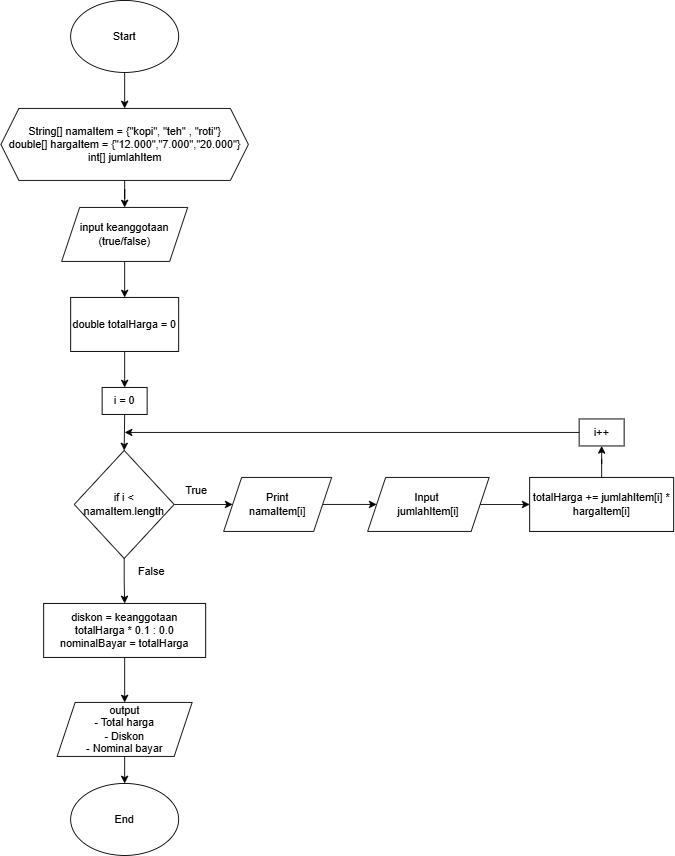

The diagram above was exported from draw.io. Its source (the exported page's mxGraphModel, read from the mxfile embedded in the PNG):
<mxGraphModel dx="1290" dy="565" grid="1" gridSize="10" guides="1" tooltips="1" connect="1" arrows="1" fold="1" page="1" pageScale="1" pageWidth="827" pageHeight="1169" background="#ffffff" math="0" shadow="0">
  <root>
    <mxCell id="0" />
    <mxCell id="1" parent="0" />
    <mxCell id="QTRmLfB8A8xO5tW-zGoD-1" value="Start" style="ellipse;whiteSpace=wrap;html=1;" parent="1" vertex="1">
      <mxGeometry x="340" y="10" width="120" height="80" as="geometry" />
    </mxCell>
    <mxCell id="QTRmLfB8A8xO5tW-zGoD-4" value="" style="endArrow=classic;html=1;rounded=0;exitX=0.5;exitY=1;exitDx=0;exitDy=0;entryX=0.5;entryY=0;entryDx=0;entryDy=0;" parent="1" source="QTRmLfB8A8xO5tW-zGoD-1" target="QTRmLfB8A8xO5tW-zGoD-5" edge="1">
      <mxGeometry width="50" height="50" relative="1" as="geometry">
        <mxPoint x="400" y="120" as="sourcePoint" />
        <mxPoint x="400" y="130" as="targetPoint" />
      </mxGeometry>
    </mxCell>
    <mxCell id="8c6IZZsOCNvr_StODKgt-5" value="" style="edgeStyle=orthogonalEdgeStyle;rounded=0;orthogonalLoop=1;jettySize=auto;html=1;" parent="1" source="QTRmLfB8A8xO5tW-zGoD-5" target="QTRmLfB8A8xO5tW-zGoD-22" edge="1">
      <mxGeometry relative="1" as="geometry" />
    </mxCell>
    <mxCell id="QTRmLfB8A8xO5tW-zGoD-5" value="String[] namaItem = {&quot;kopi&quot;, &quot;teh&quot; , &quot;roti&quot;}&lt;div&gt;double[] hargaItem = {&quot;12.000&quot;,&quot;7.000&quot;,&quot;20.000&quot;}&lt;/div&gt;&lt;div&gt;int[] jumlahItem&lt;/div&gt;" style="shape=hexagon;perimeter=hexagonPerimeter2;whiteSpace=wrap;html=1;fixedSize=1;" parent="1" vertex="1">
      <mxGeometry x="262.5" y="130" width="275" height="80" as="geometry" />
    </mxCell>
    <mxCell id="QTRmLfB8A8xO5tW-zGoD-7" value="double totalHarga = 0" style="rounded=0;whiteSpace=wrap;html=1;" parent="1" vertex="1">
      <mxGeometry x="340" y="340" width="120" height="60" as="geometry" />
    </mxCell>
    <mxCell id="QTRmLfB8A8xO5tW-zGoD-8" value="" style="endArrow=classic;html=1;rounded=0;exitX=0.5;exitY=1;exitDx=0;exitDy=0;entryX=0.5;entryY=0;entryDx=0;entryDy=0;" parent="1" source="QTRmLfB8A8xO5tW-zGoD-7" target="QTRmLfB8A8xO5tW-zGoD-9" edge="1">
      <mxGeometry width="50" height="50" relative="1" as="geometry">
        <mxPoint x="389" y="490" as="sourcePoint" />
        <mxPoint x="400" y="450" as="targetPoint" />
      </mxGeometry>
    </mxCell>
    <mxCell id="QTRmLfB8A8xO5tW-zGoD-9" value="i = 0" style="rounded=0;whiteSpace=wrap;html=1;" parent="1" vertex="1">
      <mxGeometry x="375" y="440" width="50" height="30" as="geometry" />
    </mxCell>
    <mxCell id="QTRmLfB8A8xO5tW-zGoD-10" value="" style="endArrow=classic;html=1;rounded=0;exitX=0.5;exitY=1;exitDx=0;exitDy=0;entryX=0.5;entryY=0;entryDx=0;entryDy=0;" parent="1" source="QTRmLfB8A8xO5tW-zGoD-9" target="QTRmLfB8A8xO5tW-zGoD-11" edge="1">
      <mxGeometry width="50" height="50" relative="1" as="geometry">
        <mxPoint x="470" y="530" as="sourcePoint" />
        <mxPoint x="400" y="500" as="targetPoint" />
      </mxGeometry>
    </mxCell>
    <mxCell id="8c6IZZsOCNvr_StODKgt-7" value="" style="edgeStyle=orthogonalEdgeStyle;rounded=0;orthogonalLoop=1;jettySize=auto;html=1;" parent="1" source="QTRmLfB8A8xO5tW-zGoD-11" target="QTRmLfB8A8xO5tW-zGoD-24" edge="1">
      <mxGeometry relative="1" as="geometry" />
    </mxCell>
    <mxCell id="8c6IZZsOCNvr_StODKgt-11" value="" style="edgeStyle=orthogonalEdgeStyle;rounded=0;orthogonalLoop=1;jettySize=auto;html=1;" parent="1" source="QTRmLfB8A8xO5tW-zGoD-11" target="8c6IZZsOCNvr_StODKgt-9" edge="1">
      <mxGeometry relative="1" as="geometry" />
    </mxCell>
    <mxCell id="QTRmLfB8A8xO5tW-zGoD-11" value="if i &amp;lt; namaItem.length" style="rhombus;whiteSpace=wrap;html=1;" parent="1" vertex="1">
      <mxGeometry x="344" y="510" width="111" height="120" as="geometry" />
    </mxCell>
    <mxCell id="QTRmLfB8A8xO5tW-zGoD-15" value="" style="edgeStyle=orthogonalEdgeStyle;rounded=0;orthogonalLoop=1;jettySize=auto;html=1;" parent="1" source="QTRmLfB8A8xO5tW-zGoD-13" target="QTRmLfB8A8xO5tW-zGoD-14" edge="1">
      <mxGeometry relative="1" as="geometry" />
    </mxCell>
    <mxCell id="QTRmLfB8A8xO5tW-zGoD-13" value="Input&amp;nbsp;&lt;div&gt;&lt;span class=&quot;hljs-selector-tag&quot;&gt;jumlah&lt;/span&gt;&lt;span class=&quot;hljs-selector-tag&quot;&gt;Item&lt;/span&gt;&lt;span class=&quot;hljs-selector-attr&quot;&gt;[i]&lt;/span&gt;&lt;/div&gt;" style="shape=parallelogram;perimeter=parallelogramPerimeter;whiteSpace=wrap;html=1;fixedSize=1;" parent="1" vertex="1">
      <mxGeometry x="670" y="540" width="135" height="60" as="geometry" />
    </mxCell>
    <mxCell id="8c6IZZsOCNvr_StODKgt-14" value="" style="edgeStyle=orthogonalEdgeStyle;rounded=0;orthogonalLoop=1;jettySize=auto;html=1;" parent="1" source="QTRmLfB8A8xO5tW-zGoD-14" target="QTRmLfB8A8xO5tW-zGoD-16" edge="1">
      <mxGeometry relative="1" as="geometry" />
    </mxCell>
    <mxCell id="QTRmLfB8A8xO5tW-zGoD-14" value="&lt;span class=&quot;hljs-selector-tag&quot;&gt;totalHarga&lt;/span&gt; += &lt;span class=&quot;hljs-selector-tag&quot;&gt;jumlahItem&lt;/span&gt;&lt;span class=&quot;hljs-selector-attr&quot;&gt;[i]&lt;/span&gt; * &lt;span class=&quot;hljs-selector-tag&quot;&gt;hargaItem&lt;/span&gt;&lt;span class=&quot;hljs-selector-attr&quot;&gt;[i]&lt;/span&gt;" style="whiteSpace=wrap;html=1;" parent="1" vertex="1">
      <mxGeometry x="850" y="540" width="160" height="60" as="geometry" />
    </mxCell>
    <mxCell id="QTRmLfB8A8xO5tW-zGoD-16" value="i++" style="whiteSpace=wrap;html=1;" parent="1" vertex="1">
      <mxGeometry x="905" y="475" width="50" height="30" as="geometry" />
    </mxCell>
    <mxCell id="QTRmLfB8A8xO5tW-zGoD-18" value="" style="endArrow=classic;html=1;rounded=0;exitX=0;exitY=0.5;exitDx=0;exitDy=0;" parent="1" source="QTRmLfB8A8xO5tW-zGoD-16" edge="1">
      <mxGeometry width="50" height="50" relative="1" as="geometry">
        <mxPoint x="570" y="710" as="sourcePoint" />
        <mxPoint x="400" y="490" as="targetPoint" />
      </mxGeometry>
    </mxCell>
    <mxCell id="8c6IZZsOCNvr_StODKgt-6" value="" style="edgeStyle=orthogonalEdgeStyle;rounded=0;orthogonalLoop=1;jettySize=auto;html=1;" parent="1" source="QTRmLfB8A8xO5tW-zGoD-22" target="QTRmLfB8A8xO5tW-zGoD-7" edge="1">
      <mxGeometry relative="1" as="geometry" />
    </mxCell>
    <mxCell id="QTRmLfB8A8xO5tW-zGoD-22" value="input keanggotaan&lt;div&gt;(true/false)&lt;/div&gt;" style="shape=parallelogram;perimeter=parallelogramPerimeter;whiteSpace=wrap;html=1;fixedSize=1;" parent="1" vertex="1">
      <mxGeometry x="330" y="240" width="140" height="60" as="geometry" />
    </mxCell>
    <mxCell id="QTRmLfB8A8xO5tW-zGoD-27" value="" style="edgeStyle=orthogonalEdgeStyle;rounded=0;orthogonalLoop=1;jettySize=auto;html=1;" parent="1" source="QTRmLfB8A8xO5tW-zGoD-24" target="QTRmLfB8A8xO5tW-zGoD-26" edge="1">
      <mxGeometry relative="1" as="geometry" />
    </mxCell>
    <mxCell id="QTRmLfB8A8xO5tW-zGoD-24" value="diskon = keanggotaan&lt;div&gt;totalHarga * 0.1 : 0.0&lt;/div&gt;&lt;div&gt;nominalBayar = totalHarga&lt;/div&gt;" style="rounded=0;whiteSpace=wrap;html=1;" parent="1" vertex="1">
      <mxGeometry x="310" y="680" width="180" height="60" as="geometry" />
    </mxCell>
    <mxCell id="QTRmLfB8A8xO5tW-zGoD-26" value="output&lt;div&gt;- Total harga&lt;br&gt;- Diskon&lt;br&gt;- Nominal bayar&lt;/div&gt;" style="shape=parallelogram;perimeter=parallelogramPerimeter;whiteSpace=wrap;html=1;fixedSize=1;rounded=0;" parent="1" vertex="1">
      <mxGeometry x="325" y="790" width="150" height="60" as="geometry" />
    </mxCell>
    <mxCell id="QTRmLfB8A8xO5tW-zGoD-28" value="" style="endArrow=classic;html=1;rounded=0;exitX=0.5;exitY=1;exitDx=0;exitDy=0;entryX=0.5;entryY=0;entryDx=0;entryDy=0;" parent="1" source="QTRmLfB8A8xO5tW-zGoD-26" target="QTRmLfB8A8xO5tW-zGoD-30" edge="1">
      <mxGeometry width="50" height="50" relative="1" as="geometry">
        <mxPoint x="360" y="970" as="sourcePoint" />
        <mxPoint x="400" y="870" as="targetPoint" />
      </mxGeometry>
    </mxCell>
    <mxCell id="QTRmLfB8A8xO5tW-zGoD-30" value="End" style="ellipse;whiteSpace=wrap;html=1;" parent="1" vertex="1">
      <mxGeometry x="340" y="880" width="120" height="80" as="geometry" />
    </mxCell>
    <mxCell id="QTRmLfB8A8xO5tW-zGoD-31" value="True" style="text;strokeColor=none;align=center;fillColor=none;html=1;verticalAlign=middle;whiteSpace=wrap;rounded=0;" parent="1" vertex="1">
      <mxGeometry x="450" y="540" width="60" height="30" as="geometry" />
    </mxCell>
    <mxCell id="QTRmLfB8A8xO5tW-zGoD-32" value="False" style="text;strokeColor=none;align=center;fillColor=none;html=1;verticalAlign=middle;whiteSpace=wrap;rounded=0;" parent="1" vertex="1">
      <mxGeometry x="400" y="630" width="60" height="30" as="geometry" />
    </mxCell>
    <mxCell id="8c6IZZsOCNvr_StODKgt-12" value="" style="edgeStyle=orthogonalEdgeStyle;rounded=0;orthogonalLoop=1;jettySize=auto;html=1;" parent="1" source="8c6IZZsOCNvr_StODKgt-9" target="QTRmLfB8A8xO5tW-zGoD-13" edge="1">
      <mxGeometry relative="1" as="geometry" />
    </mxCell>
    <mxCell id="8c6IZZsOCNvr_StODKgt-9" value="Print&lt;div&gt;namaItem[i]&lt;/div&gt;" style="shape=parallelogram;perimeter=parallelogramPerimeter;whiteSpace=wrap;html=1;fixedSize=1;" parent="1" vertex="1">
      <mxGeometry x="510" y="540" width="120" height="60" as="geometry" />
    </mxCell>
  </root>
</mxGraphModel>